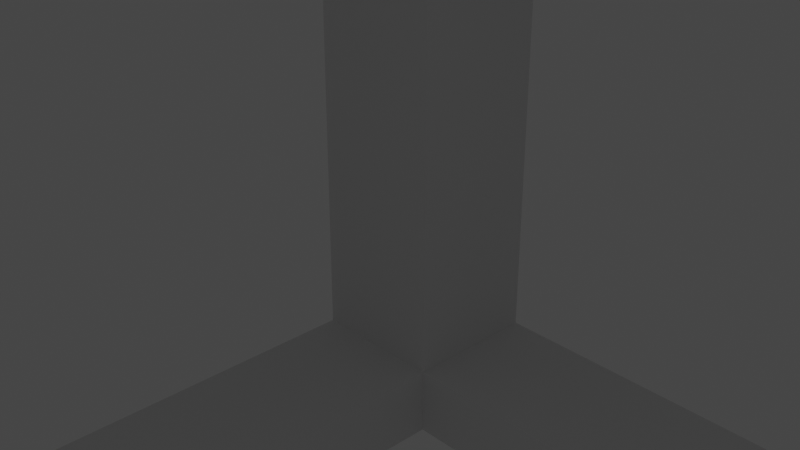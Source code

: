 # Source: 1U.blend  (saved by Blender 2.91.10; exported with 4.5.12 LTS)
import bpy
from mathutils import Matrix  # noqa: F401  (used for matrix-valued properties, if any)

bpy.ops.wm.read_factory_settings(use_empty=True)
scene = bpy.context.scene
scene.name = 'Scene'

# ---- collections
col_collection = bpy.data.collections.new('Collection'); scene.collection.children.link(col_collection)

# ---- world
world_world = bpy.data.worlds.new('World'); scene.world = world_world
world_world.use_nodes = True; world_world.node_tree.nodes.clear()
_N = world_world.node_tree.nodes; _L = world_world.node_tree.links
n0 = _N.new('ShaderNodeOutputWorld'); n0.name = 'World Output'; n0.location = (300, 300)
n1 = _N.new('ShaderNodeBackground'); n1.name = 'Background'; n1.location = (10, 300)
n1.inputs[0].default_value = (0.05088, 0.05088, 0.05088, 1.0)
_L.new(n1.outputs[0], n0.inputs[0])
n0.is_active_output = True
world_world.color = (0.05088, 0.05088, 0.05088)
world_world.use_sun_shadow = False
world_world.sun_shadow_jitter_overblur = 0.0

# ---- cameras
cam_camera = bpy.data.cameras.new('Camera')
cam_camera.clip_end = 100.0
cam_camera.ortho_scale = 7.314

# ---- lights
light_light = bpy.data.lights.new('Light', 'POINT')
light_light.transmission_factor = 0.0
light_light.energy = 1000.0
light_light.shadow_soft_size = 0.1
light_light.shadow_maximum_resolution = 0.006
light_light.use_absolute_resolution = True

# ---- meshes
me_cube_001 = bpy.data.meshes.new('Cube.001')
me_cube_001.from_pydata([(-50.0, -50.0, -901.1), (-50.0, -50.0, -801.1), (-50.0, 50.0, -901.1), (-50.0, 50.0, -801.1), (50.0, -50.0, -901.1), (50.0, -50.0, -801.1), (50.0, 50.0, -901.1), (50.0, 50.0, -801.1), (40.0, 50.0, -801.1), (-40.0, 50.0, -801.1), (50.0, -40.0, -801.1), (50.0, 40.0, -801.1), (-40.0, -50.0, -801.1), (40.0, -50.0, -801.1), (-50.0, 40.0, -801.1), (-50.0, -40.0, -801.1), (40.0, 40.0, -801.1), (40.0, -40.0, -801.1), (-40.0, -40.0, -801.1), (-40.0, 40.0, -801.1), (-50.0, 40.0, -1.087), (-50.0, 50.0, -1.087), (40.0, 50.0, -1.087), (50.0, 50.0, -1.087), (50.0, -40.0, -1.087), (50.0, -50.0, -1.087), (-40.0, -50.0, -1.087), (-50.0, -50.0, -1.087), (-40.0, 50.0, -1.087), (50.0, 40.0, -1.087), (40.0, -50.0, -1.087), (-50.0, -40.0, -1.087), (40.0, 40.0, -1.087), (40.0, -40.0, -1.087), (-40.0, -40.0, -1.087), (-40.0, 40.0, -1.087), (-50.0, 45.0, -1.087), (45.0, 50.0, -1.087), (50.0, -45.0, -1.087), (-45.0, -50.0, -1.087), (-45.0, 50.0, -1.087), (50.0, 45.0, -1.087), (45.0, -50.0, -1.087), (-50.0, -45.0, -1.087), (40.0, 45.0, -1.087), (45.0, 40.0, -1.087), (45.0, -40.0, -1.087), (40.0, -45.0, -1.087), (-40.0, -45.0, -1.087), (-45.0, -40.0, -1.087), (-40.0, 45.0, -1.087), (-45.0, 40.0, -1.087), (-45.0, 45.0, -1.087), (-45.0, -45.0, -1.087), (45.0, -45.0, -1.087), (45.0, 45.0, -1.087), (-50.0, 45.0, 898.9), (-50.0, 50.0, 898.9), (45.0, 50.0, 898.9), (50.0, 50.0, 898.9), (50.0, -45.0, 898.9), (50.0, -50.0, 898.9), (-45.0, -50.0, 898.9), (-50.0, -50.0, 898.9), (-45.0, 50.0, 898.9), (-40.0, 50.0, 898.9), (50.0, 45.0, 898.9), (50.0, 40.0, 898.9), (45.0, -50.0, 898.9), (40.0, -50.0, 898.9), (-50.0, -45.0, 898.9), (-50.0, -40.0, 898.9), (45.0, -40.0, 898.9), (50.0, -40.0, 898.9), (40.0, -45.0, 898.9), (-40.0, -45.0, 898.9), (-40.0, -50.0, 898.9), (-45.0, -40.0, 898.9), (-40.0, 45.0, 898.9), (-45.0, 40.0, 898.9), (-50.0, 40.0, 898.9), (40.0, 50.0, 898.9), (40.0, 45.0, 898.9), (45.0, 40.0, 898.9), (-45.0, 45.0, 898.9), (-45.0, -45.0, 898.9), (45.0, -45.0, 898.9), (45.0, 45.0, 898.9), (40.0, 40.0, -901.1), (40.0, -40.0, -901.1), (-40.0, -40.0, -901.1), (-40.0, 40.0, -901.1)], [], [(10, 11, 16, 17), (12, 13, 17, 18), (15, 31, 49, 34, 18), (18, 34, 48, 26, 12), (3, 21, 40, 28, 9), (5, 25, 42, 30, 13), (45, 29, 67, 83), (50, 28, 65, 78), (48, 53, 85, 75), (21, 36, 56, 57), (10, 24, 38, 25, 5), (1, 27, 43, 31, 15), (16, 32, 44, 22, 8), (14, 20, 36, 21, 3), (7, 23, 41, 29, 11), (9, 28, 50, 35, 19), (11, 29, 45, 32, 16), (19, 35, 51, 20, 14), (12, 26, 39, 27, 1), (17, 33, 46, 24, 10), (13, 30, 47, 33, 17), (8, 22, 37, 23, 7), (22, 44, 82, 81), (35, 50, 52, 51), (49, 31, 71, 77), (53, 49, 77, 85), (34, 49, 53, 48), (43, 27, 63, 70), (26, 48, 75, 76), (33, 47, 54, 46), (42, 25, 61, 68), (47, 30, 69, 74), (32, 45, 55, 44), (41, 23, 59, 66), (87, 66, 59, 58), (86, 68, 61, 60), (85, 70, 63, 62), (84, 64, 57, 56), (79, 84, 56, 80), (78, 65, 64, 84), (75, 85, 62, 76), (77, 71, 70, 85), (72, 86, 60, 73), (74, 69, 68, 86), (82, 87, 58, 81), (83, 67, 66, 87), (23, 37, 58, 59), (20, 51, 79, 80), (25, 38, 60, 61), (27, 39, 62, 63), (54, 47, 74, 86), (28, 40, 64, 65), (46, 54, 86, 72), (29, 41, 66, 67), (36, 20, 80, 56), (30, 42, 68, 69), (37, 22, 81, 58), (31, 43, 70, 71), (38, 24, 73, 60), (55, 45, 83, 87), (39, 26, 76, 62), (44, 55, 87, 82), (52, 50, 78, 84), (40, 21, 57, 64), (51, 52, 84, 79), (24, 46, 72, 73), (9, 19, 16, 8), (14, 15, 18, 19), (6, 7, 11, 10, 5, 4), (6, 4, 89, 88), (16, 88, 89, 17), (17, 89, 90, 18), (89, 4, 0, 90), (90, 0, 2, 91), (18, 90, 91, 19), (19, 91, 88, 16), (91, 2, 6, 88), (2, 3, 9, 8, 7, 6), (0, 1, 15, 14, 3, 2), (1, 0, 4, 5, 13, 12)])
_uv = me_cube_001.uv_layers.new(name='UVMap')
_uv.uv.foreach_set('vector', [0.0, 0.0, 0.0, 0.0, 0.0, 0.0, 0.0, 0.0, 0.0, 0.0, 0.0, 0.0, 0.0, 0.0, 0.0, 0.0, 0.0, 0.0, 0.0, 0.0, 0.0, 0.0, 0.0, 0.0, 0.0, 0.0, 0.0, 0.0, 0.0, 0.0, 0.0, 0.0, 0.0, 0.0, 0.0, 0.0, 0.875, 0.5, 0.875, 0.5, 0.8438, 0.5, 0.8125, 0.5, 0.8125, 0.5, 0.625, 0.75, 0.625, 0.75, 0.6562, 0.75, 0.6875, 0.75, 0.6875, 0.75, 0.0, 0.0, 0.0, 0.0, 0.0, 0.0, 0.0, 0.0, 0.0, 0.0, 0.0, 0.0, 0.0, 0.0, 0.0, 0.0, 0.0, 0.0, 0.0, 0.0, 0.0, 0.0, 0.0, 0.0, 0.875, 0.5, 0.875, 0.5312, 0.875, 0.5312, 0.875, 0.5, 0.625, 0.6875, 0.625, 0.6875, 0.625, 0.7188, 0.625, 0.75, 0.625, 0.75, 0.875, 0.75, 0.875, 0.75, 0.875, 0.7188, 0.875, 0.6875, 0.875, 0.6875, 0.0, 0.0, 0.0, 0.0, 0.0, 0.0, 0.0, 0.0, 0.0, 0.0, 0.875, 0.5625, 0.875, 0.5625, 0.875, 0.5312, 0.875, 0.5, 0.875, 0.5, 0.625, 0.5, 0.625, 0.5, 0.625, 0.5312, 0.625, 0.5625, 0.625, 0.5625, 0.0, 0.0, 0.0, 0.0, 0.0, 0.0, 0.0, 0.0, 0.0, 0.0, 0.0, 0.0, 0.0, 0.0, 0.0, 0.0, 0.0, 0.0, 0.0, 0.0, 0.0, 0.0, 0.0, 0.0, 0.0, 0.0, 0.0, 0.0, 0.0, 0.0, 0.8125, 0.75, 0.8125, 0.75, 0.8438, 0.75, 0.875, 0.75, 0.875, 0.75, 0.0, 0.0, 0.0, 0.0, 0.0, 0.0, 0.0, 0.0, 0.0, 0.0, 0.0, 0.0, 0.0, 0.0, 0.0, 0.0, 0.0, 0.0, 0.0, 0.0, 0.6875, 0.5, 0.6875, 0.5, 0.6562, 0.5, 0.625, 0.5, 0.625, 0.5, 0.0, 0.0, 0.0, 0.0, 0.0, 0.0, 0.0, 0.0, 0.0, 0.0, 0.0, 0.0, 0.0, 0.0, 0.0, 0.0, 0.0, 0.0, 0.0, 0.0, 0.0, 0.0, 0.0, 0.0, 0.0, 0.0, 0.0, 0.0, 0.0, 0.0, 0.0, 0.0, 0.0, 0.0, 0.0, 0.0, 0.0, 0.0, 0.0, 0.0, 0.875, 0.7188, 0.875, 0.75, 0.875, 0.75, 0.875, 0.7188, 0.0, 0.0, 0.0, 0.0, 0.0, 0.0, 0.0, 0.0, 0.0, 0.0, 0.0, 0.0, 0.0, 0.0, 0.0, 0.0, 0.6562, 0.75, 0.625, 0.75, 0.625, 0.75, 0.6562, 0.75, 0.0, 0.0, 0.0, 0.0, 0.0, 0.0, 0.0, 0.0, 0.0, 0.0, 0.0, 0.0, 0.0, 0.0, 0.0, 0.0, 0.625, 0.5312, 0.625, 0.5, 0.625, 0.5, 0.625, 0.5312, 0.0, 0.0, 0.0, 0.0, 0.0, 0.0, 0.0, 0.0, 0.0, 0.0, 0.0, 0.0, 0.0, 0.0, 0.0, 0.0, 0.0, 0.0, 0.0, 0.0, 0.0, 0.0, 0.0, 0.0, 0.0, 0.0, 0.0, 0.0, 0.0, 0.0, 0.0, 0.0, 0.0, 0.0, 0.0, 0.0, 0.0, 0.0, 0.0, 0.0, 0.0, 0.0, 0.0, 0.0, 0.0, 0.0, 0.0, 0.0, 0.0, 0.0, 0.0, 0.0, 0.0, 0.0, 0.0, 0.0, 0.0, 0.0, 0.0, 0.0, 0.0, 0.0, 0.0, 0.0, 0.0, 0.0, 0.0, 0.0, 0.0, 0.0, 0.0, 0.0, 0.0, 0.0, 0.0, 0.0, 0.0, 0.0, 0.0, 0.0, 0.0, 0.0, 0.0, 0.0, 0.0, 0.0, 0.0, 0.0, 0.0, 0.0, 0.0, 0.0, 0.0, 0.0, 0.0, 0.0, 0.625, 0.5, 0.6562, 0.5, 0.6562, 0.5, 0.625, 0.5, 0.0, 0.0, 0.0, 0.0, 0.0, 0.0, 0.0, 0.0, 0.625, 0.75, 0.625, 0.7188, 0.625, 0.7188, 0.625, 0.75, 0.875, 0.75, 0.8438, 0.75, 0.8438, 0.75, 0.875, 0.75, 0.0, 0.0, 0.0, 0.0, 0.0, 0.0, 0.0, 0.0, 0.8125, 0.5, 0.8438, 0.5, 0.8438, 0.5, 0.8125, 0.5, 0.0, 0.0, 0.0, 0.0, 0.0, 0.0, 0.0, 0.0, 0.625, 0.5625, 0.625, 0.5312, 0.625, 0.5312, 0.625, 0.5625, 0.875, 0.5312, 0.875, 0.5625, 0.875, 0.5625, 0.875, 0.5312, 0.6875, 0.75, 0.6562, 0.75, 0.6562, 0.75, 0.6875, 0.75, 0.6562, 0.5, 0.6875, 0.5, 0.6875, 0.5, 0.6562, 0.5, 0.875, 0.6875, 0.875, 0.7188, 0.875, 0.7188, 0.875, 0.6875, 0.625, 0.7188, 0.625, 0.6875, 0.625, 0.6875, 0.625, 0.7188, 0.0, 0.0, 0.0, 0.0, 0.0, 0.0, 0.0, 0.0, 0.8438, 0.75, 0.8125, 0.75, 0.8125, 0.75, 0.8438, 0.75, 0.0, 0.0, 0.0, 0.0, 0.0, 0.0, 0.0, 0.0, 0.0, 0.0, 0.0, 0.0, 0.0, 0.0, 0.0, 0.0, 0.8438, 0.5, 0.875, 0.5, 0.875, 0.5, 0.8438, 0.5, 0.0, 0.0, 0.0, 0.0, 0.0, 0.0, 0.0, 0.0, 0.0, 0.0, 0.0, 0.0, 0.0, 0.0, 0.0, 0.0, 0.0, 0.0, 0.0, 0.0, 0.0, 0.0, 0.0, 0.0, 0.0, 0.0, 0.0, 0.0, 0.0, 0.0, 0.0, 0.0, 0.375, 0.5, 0.625, 0.5, 0.0, 0.0, 0.625, 0.6875, 0.625, 0.75, 0.375, 0.75, 0.375, 0.5, 0.375, 0.75, 0.0, 0.0, 0.0, 0.0, 0.0, 0.0, 0.0, 0.0, 0.0, 0.0, 0.0, 0.0, 0.0, 0.0, 0.0, 0.0, 0.0, 0.0, 0.0, 0.0, 0.0, 0.0, 0.375, 0.75, 0.0, 0.0, 0.0, 0.0, 0.0, 0.0, 0.0, 0.0, 0.0, 0.0, 0.0, 0.0, 0.0, 0.0, 0.0, 0.0, 0.0, 0.0, 0.0, 0.0, 0.0, 0.0, 0.0, 0.0, 0.0, 0.0, 0.0, 0.0, 0.0, 0.0, 0.0, 0.0, 0.375, 0.5, 0.0, 0.0, 0.0, 0.0, 0.875, 0.5, 0.0, 0.0, 0.6875, 0.5, 0.625, 0.5, 0.375, 0.5, 0.0, 0.0, 0.875, 0.75, 0.0, 0.0, 0.875, 0.5625, 0.875, 0.5, 0.0, 0.0, 0.875, 0.75, 0.0, 0.0, 0.375, 0.75, 0.625, 0.75, 0.0, 0.0, 0.8125, 0.75])
me_cube_001.use_remesh_fix_poles = True
me_cube_001.use_remesh_preserve_attributes = False
me_cube_001.use_mirror_vertex_groups = False
me_cube_001.update()

# ---- objects
ob_light = bpy.data.objects.new('Light', light_light)
ob_camera = bpy.data.objects.new('Camera', cam_camera)
ob_cube = bpy.data.objects.new('Cube', me_cube_001)

# ---- transforms, parenting, visibility, modifiers, constraints
ob_light.location = (4.076, 1.005, 5.904)
ob_light.rotation_euler = (0.6503, 0.05522, 1.866)
ob_light.lock_rotations_4d = False
ob_light.empty_display_type = 'ARROWS'
ob_light.color = (0.0, 0.0, 0.0, 0.0)
ob_light.lineart.crease_threshold = 0.0
ob_camera.location = (7.359, -6.926, 4.958)
ob_camera.rotation_euler = (1.109, 0.0, 0.8149)
ob_camera.lock_rotations_4d = False
ob_camera.empty_display_type = 'ARROWS'
ob_camera.color = (0.0, 0.0, 0.0, 0.0)
ob_camera.display_type = 'WIRE'
ob_camera.lineart.crease_threshold = 0.0
ob_cube.location = (0.0, 0.0, 0.0)
ob_cube.scale = (1.0, 1.0, 0.05)
ob_cube.lineart.crease_threshold = 0.0

# ---- collection membership
col_collection.objects.link(ob_light)
col_collection.objects.link(ob_camera)
col_collection.objects.link(ob_cube)

# ---- scene / render settings (as saved in the file)
scene.camera = ob_camera
scene.frame_start = 1; scene.frame_end = 250; scene.frame_set(1)
scene.render.engine = 'BLENDER_EEVEE_NEXT'
scene.cycles.use_denoising = False
scene.cycles.samples = 128
scene.cycles.sampling_pattern = 'TABULATED_SOBOL'
scene.cycles.use_adaptive_sampling = False
scene.cycles.use_light_tree = False
scene.view_settings.view_transform = 'Filmic'
bpy.context.view_layer.update()
